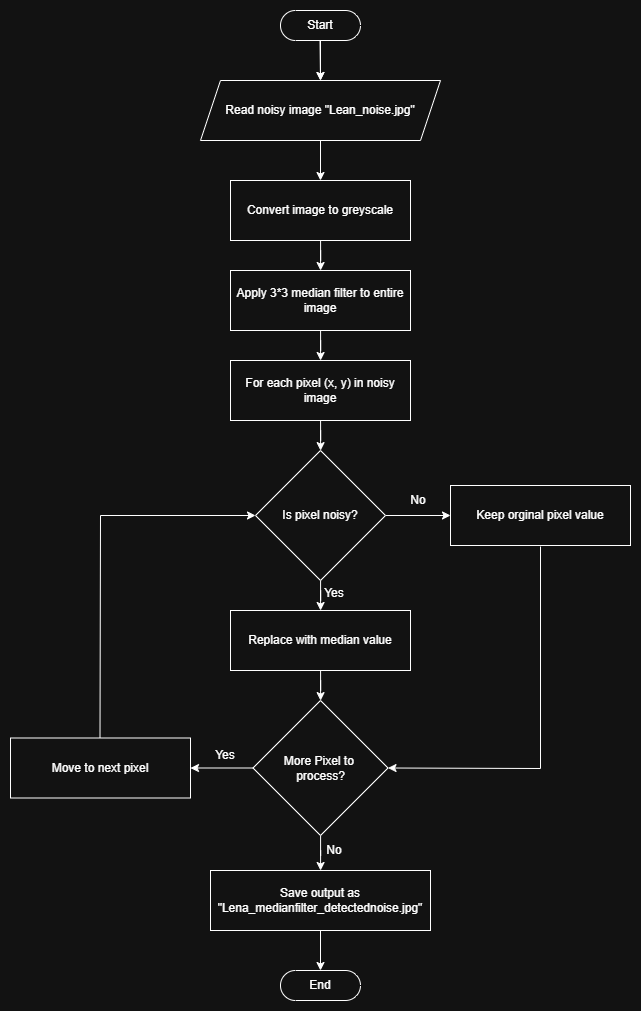

The diagram above was exported from draw.io. Its source (the exported page's mxGraphModel, read from the mxfile embedded in the PNG):
<mxGraphModel dx="1895" dy="1138" grid="1" gridSize="10" guides="1" tooltips="1" connect="1" arrows="1" fold="1" page="1" pageScale="1" pageWidth="827" pageHeight="1169" math="0" shadow="0">
  <root>
    <mxCell id="WIyWlLk6GJQsqaUBKTNV-0" />
    <mxCell id="WIyWlLk6GJQsqaUBKTNV-1" parent="WIyWlLk6GJQsqaUBKTNV-0" />
    <mxCell id="iyRJaPn1YQM8za_k8WJp-3" value="" style="edgeStyle=orthogonalEdgeStyle;rounded=0;orthogonalLoop=1;jettySize=auto;html=1;" parent="WIyWlLk6GJQsqaUBKTNV-1" source="iyRJaPn1YQM8za_k8WJp-0" target="iyRJaPn1YQM8za_k8WJp-2" edge="1">
      <mxGeometry relative="1" as="geometry" />
    </mxCell>
    <mxCell id="iyRJaPn1YQM8za_k8WJp-0" value="Start" style="html=1;dashed=0;whiteSpace=wrap;shape=mxgraph.dfd.start" parent="WIyWlLk6GJQsqaUBKTNV-1" vertex="1">
      <mxGeometry x="360" y="20" width="80" height="30" as="geometry" />
    </mxCell>
    <mxCell id="iyRJaPn1YQM8za_k8WJp-1" value="" style="endArrow=classic;html=1;rounded=0;" parent="WIyWlLk6GJQsqaUBKTNV-1" edge="1">
      <mxGeometry width="50" height="50" relative="1" as="geometry">
        <mxPoint x="399.5" y="50" as="sourcePoint" />
        <mxPoint x="400" y="90" as="targetPoint" />
      </mxGeometry>
    </mxCell>
    <mxCell id="iyRJaPn1YQM8za_k8WJp-5" value="" style="edgeStyle=orthogonalEdgeStyle;rounded=0;orthogonalLoop=1;jettySize=auto;html=1;" parent="WIyWlLk6GJQsqaUBKTNV-1" source="iyRJaPn1YQM8za_k8WJp-2" target="iyRJaPn1YQM8za_k8WJp-4" edge="1">
      <mxGeometry relative="1" as="geometry" />
    </mxCell>
    <mxCell id="iyRJaPn1YQM8za_k8WJp-2" value="Read noisy image &quot;Lean_noise.jpg&quot;" style="shape=parallelogram;perimeter=parallelogramPerimeter;whiteSpace=wrap;html=1;fixedSize=1;" parent="WIyWlLk6GJQsqaUBKTNV-1" vertex="1">
      <mxGeometry x="280" y="90" width="240" height="60" as="geometry" />
    </mxCell>
    <mxCell id="iyRJaPn1YQM8za_k8WJp-7" value="" style="edgeStyle=orthogonalEdgeStyle;rounded=0;orthogonalLoop=1;jettySize=auto;html=1;" parent="WIyWlLk6GJQsqaUBKTNV-1" source="iyRJaPn1YQM8za_k8WJp-4" target="iyRJaPn1YQM8za_k8WJp-6" edge="1">
      <mxGeometry relative="1" as="geometry" />
    </mxCell>
    <mxCell id="iyRJaPn1YQM8za_k8WJp-4" value="Convert image to greyscale" style="whiteSpace=wrap;html=1;" parent="WIyWlLk6GJQsqaUBKTNV-1" vertex="1">
      <mxGeometry x="310" y="190" width="180" height="60" as="geometry" />
    </mxCell>
    <mxCell id="iyRJaPn1YQM8za_k8WJp-9" value="" style="edgeStyle=orthogonalEdgeStyle;rounded=0;orthogonalLoop=1;jettySize=auto;html=1;" parent="WIyWlLk6GJQsqaUBKTNV-1" source="iyRJaPn1YQM8za_k8WJp-6" target="iyRJaPn1YQM8za_k8WJp-8" edge="1">
      <mxGeometry relative="1" as="geometry" />
    </mxCell>
    <mxCell id="iyRJaPn1YQM8za_k8WJp-6" value="Apply 3*3 median filter to entire image" style="whiteSpace=wrap;html=1;" parent="WIyWlLk6GJQsqaUBKTNV-1" vertex="1">
      <mxGeometry x="310" y="280" width="180" height="60" as="geometry" />
    </mxCell>
    <mxCell id="iyRJaPn1YQM8za_k8WJp-11" value="" style="edgeStyle=orthogonalEdgeStyle;rounded=0;orthogonalLoop=1;jettySize=auto;html=1;" parent="WIyWlLk6GJQsqaUBKTNV-1" source="iyRJaPn1YQM8za_k8WJp-8" target="iyRJaPn1YQM8za_k8WJp-10" edge="1">
      <mxGeometry relative="1" as="geometry" />
    </mxCell>
    <mxCell id="iyRJaPn1YQM8za_k8WJp-8" value="For each pixel (x, y) in noisy image" style="whiteSpace=wrap;html=1;" parent="WIyWlLk6GJQsqaUBKTNV-1" vertex="1">
      <mxGeometry x="310" y="370" width="180" height="60" as="geometry" />
    </mxCell>
    <mxCell id="iyRJaPn1YQM8za_k8WJp-13" value="" style="edgeStyle=orthogonalEdgeStyle;rounded=0;orthogonalLoop=1;jettySize=auto;html=1;" parent="WIyWlLk6GJQsqaUBKTNV-1" source="iyRJaPn1YQM8za_k8WJp-10" target="iyRJaPn1YQM8za_k8WJp-12" edge="1">
      <mxGeometry relative="1" as="geometry" />
    </mxCell>
    <mxCell id="iyRJaPn1YQM8za_k8WJp-15" value="" style="edgeStyle=orthogonalEdgeStyle;rounded=0;orthogonalLoop=1;jettySize=auto;html=1;" parent="WIyWlLk6GJQsqaUBKTNV-1" source="iyRJaPn1YQM8za_k8WJp-10" target="iyRJaPn1YQM8za_k8WJp-14" edge="1">
      <mxGeometry relative="1" as="geometry" />
    </mxCell>
    <mxCell id="iyRJaPn1YQM8za_k8WJp-10" value="Is pixel noisy?" style="rhombus;whiteSpace=wrap;html=1;" parent="WIyWlLk6GJQsqaUBKTNV-1" vertex="1">
      <mxGeometry x="335" y="460" width="130" height="130" as="geometry" />
    </mxCell>
    <mxCell id="iyRJaPn1YQM8za_k8WJp-19" value="" style="edgeStyle=orthogonalEdgeStyle;rounded=0;orthogonalLoop=1;jettySize=auto;html=1;" parent="WIyWlLk6GJQsqaUBKTNV-1" source="iyRJaPn1YQM8za_k8WJp-12" target="iyRJaPn1YQM8za_k8WJp-18" edge="1">
      <mxGeometry relative="1" as="geometry" />
    </mxCell>
    <mxCell id="iyRJaPn1YQM8za_k8WJp-12" value="Replace with median value" style="whiteSpace=wrap;html=1;" parent="WIyWlLk6GJQsqaUBKTNV-1" vertex="1">
      <mxGeometry x="310" y="620" width="180" height="60" as="geometry" />
    </mxCell>
    <mxCell id="iyRJaPn1YQM8za_k8WJp-14" value="Keep orginal pixel value" style="whiteSpace=wrap;html=1;" parent="WIyWlLk6GJQsqaUBKTNV-1" vertex="1">
      <mxGeometry x="530" y="495" width="180" height="60" as="geometry" />
    </mxCell>
    <mxCell id="iyRJaPn1YQM8za_k8WJp-21" value="" style="edgeStyle=orthogonalEdgeStyle;rounded=0;orthogonalLoop=1;jettySize=auto;html=1;" parent="WIyWlLk6GJQsqaUBKTNV-1" source="iyRJaPn1YQM8za_k8WJp-18" target="iyRJaPn1YQM8za_k8WJp-20" edge="1">
      <mxGeometry relative="1" as="geometry" />
    </mxCell>
    <mxCell id="iyRJaPn1YQM8za_k8WJp-23" value="" style="edgeStyle=orthogonalEdgeStyle;rounded=0;orthogonalLoop=1;jettySize=auto;html=1;" parent="WIyWlLk6GJQsqaUBKTNV-1" source="iyRJaPn1YQM8za_k8WJp-18" target="iyRJaPn1YQM8za_k8WJp-22" edge="1">
      <mxGeometry relative="1" as="geometry" />
    </mxCell>
    <mxCell id="iyRJaPn1YQM8za_k8WJp-18" value="More Pixel to&amp;nbsp;&lt;div&gt;process?&lt;/div&gt;" style="rhombus;whiteSpace=wrap;html=1;" parent="WIyWlLk6GJQsqaUBKTNV-1" vertex="1">
      <mxGeometry x="332.5" y="710" width="135" height="135" as="geometry" />
    </mxCell>
    <mxCell id="iyRJaPn1YQM8za_k8WJp-20" value="Move to next pixel" style="whiteSpace=wrap;html=1;" parent="WIyWlLk6GJQsqaUBKTNV-1" vertex="1">
      <mxGeometry x="90" y="747.5" width="180" height="60" as="geometry" />
    </mxCell>
    <mxCell id="iyRJaPn1YQM8za_k8WJp-25" value="" style="edgeStyle=orthogonalEdgeStyle;rounded=0;orthogonalLoop=1;jettySize=auto;html=1;" parent="WIyWlLk6GJQsqaUBKTNV-1" source="iyRJaPn1YQM8za_k8WJp-22" target="iyRJaPn1YQM8za_k8WJp-24" edge="1">
      <mxGeometry relative="1" as="geometry" />
    </mxCell>
    <mxCell id="iyRJaPn1YQM8za_k8WJp-22" value="Save output as &quot;Lena_medianfilter_detectednoise.jpg&quot;" style="whiteSpace=wrap;html=1;" parent="WIyWlLk6GJQsqaUBKTNV-1" vertex="1">
      <mxGeometry x="290" y="880" width="220" height="60" as="geometry" />
    </mxCell>
    <mxCell id="iyRJaPn1YQM8za_k8WJp-24" value="End" style="html=1;dashed=0;whiteSpace=wrap;shape=mxgraph.dfd.start" parent="WIyWlLk6GJQsqaUBKTNV-1" vertex="1">
      <mxGeometry x="360" y="980" width="80" height="30" as="geometry" />
    </mxCell>
    <mxCell id="iyRJaPn1YQM8za_k8WJp-26" value="" style="endArrow=classic;html=1;rounded=0;entryX=0;entryY=0.5;entryDx=0;entryDy=0;" parent="WIyWlLk6GJQsqaUBKTNV-1" target="iyRJaPn1YQM8za_k8WJp-10" edge="1">
      <mxGeometry width="50" height="50" relative="1" as="geometry">
        <mxPoint x="179.5" y="747.5" as="sourcePoint" />
        <mxPoint x="179.5" y="567.5" as="targetPoint" />
        <Array as="points">
          <mxPoint x="180" y="525" />
        </Array>
      </mxGeometry>
    </mxCell>
    <mxCell id="iyRJaPn1YQM8za_k8WJp-27" value="Yes" style="text;html=1;whiteSpace=wrap;strokeColor=none;fillColor=none;align=center;verticalAlign=middle;rounded=0;" parent="WIyWlLk6GJQsqaUBKTNV-1" vertex="1">
      <mxGeometry x="384" y="588" width="60" height="30" as="geometry" />
    </mxCell>
    <mxCell id="iyRJaPn1YQM8za_k8WJp-28" value="No" style="text;html=1;whiteSpace=wrap;strokeColor=none;fillColor=none;align=center;verticalAlign=middle;rounded=0;" parent="WIyWlLk6GJQsqaUBKTNV-1" vertex="1">
      <mxGeometry x="467.5" y="495" width="60" height="30" as="geometry" />
    </mxCell>
    <mxCell id="iyRJaPn1YQM8za_k8WJp-29" value="Yes" style="text;html=1;whiteSpace=wrap;strokeColor=none;fillColor=none;align=center;verticalAlign=middle;rounded=0;" parent="WIyWlLk6GJQsqaUBKTNV-1" vertex="1">
      <mxGeometry x="275" y="750" width="60" height="30" as="geometry" />
    </mxCell>
    <mxCell id="iyRJaPn1YQM8za_k8WJp-30" value="No" style="text;html=1;whiteSpace=wrap;strokeColor=none;fillColor=none;align=center;verticalAlign=middle;rounded=0;" parent="WIyWlLk6GJQsqaUBKTNV-1" vertex="1">
      <mxGeometry x="384" y="845" width="60" height="30" as="geometry" />
    </mxCell>
    <mxCell id="J-FBszFcHHmOuAe9eFUB-0" value="" style="endArrow=classic;html=1;rounded=0;entryX=1;entryY=0.5;entryDx=0;entryDy=0;" edge="1" parent="WIyWlLk6GJQsqaUBKTNV-1" target="iyRJaPn1YQM8za_k8WJp-18">
      <mxGeometry width="50" height="50" relative="1" as="geometry">
        <mxPoint x="620" y="556" as="sourcePoint" />
        <mxPoint x="440" y="670" as="targetPoint" />
        <Array as="points">
          <mxPoint x="620" y="778" />
        </Array>
      </mxGeometry>
    </mxCell>
  </root>
</mxGraphModel>